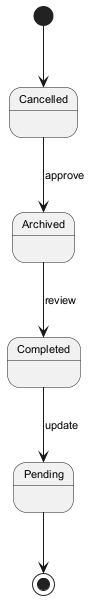

The diagram above was rendered by PlantUML. Its source (embedded in the PNG):
@startuml
skinparam monochrome true
skinparam defaultFontSize 11
[*] --> Cancelled
Cancelled --> Archived : approve
Archived --> Completed : review
Completed --> Pending : update
Pending --> [*]
@enduml